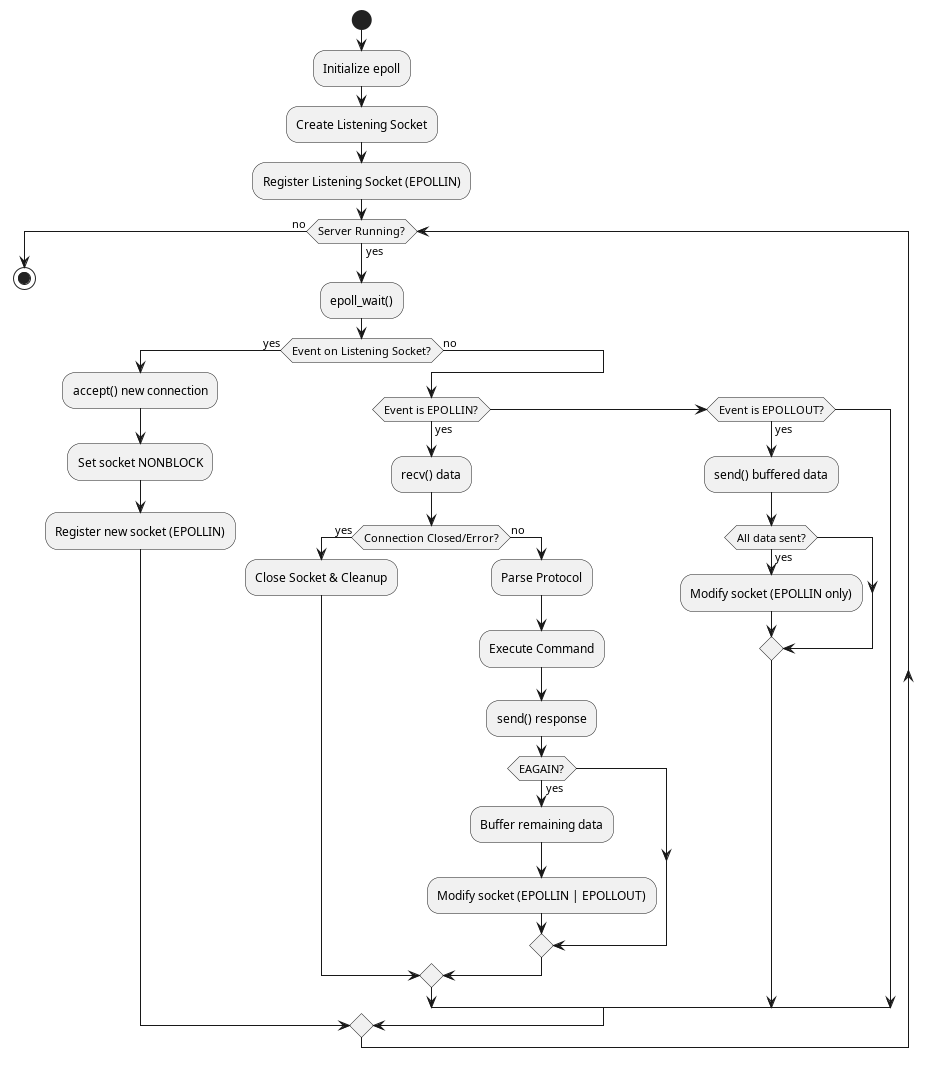

The diagram above was rendered by PlantUML. Its source (embedded in the PNG):
@startuml
skinparam BackgroundColor white
start
:Initialize epoll;
:Create Listening Socket;
:Register Listening Socket (EPOLLIN);
while (Server Running?) is (yes)
  :epoll_wait();
  if (Event on Listening Socket?) then (yes)
    :accept() new connection;
    :Set socket NONBLOCK;
    :Register new socket (EPOLLIN);
  else (no)
    if (Event is EPOLLIN?) then (yes)
      :recv() data;
      if (Connection Closed/Error?) then (yes)
        :Close Socket & Cleanup;
      else (no)
        :Parse Protocol;
        :Execute Command;
        :send() response;
        if (EAGAIN?) then (yes)
          :Buffer remaining data;
          :Modify socket (EPOLLIN | EPOLLOUT);
        endif
      endif
    else if (Event is EPOLLOUT?) then (yes)
      :send() buffered data;
      if (All data sent?) then (yes)
        :Modify socket (EPOLLIN only);
      endif
    endif
  endif
endwhile (no)
stop
@enduml